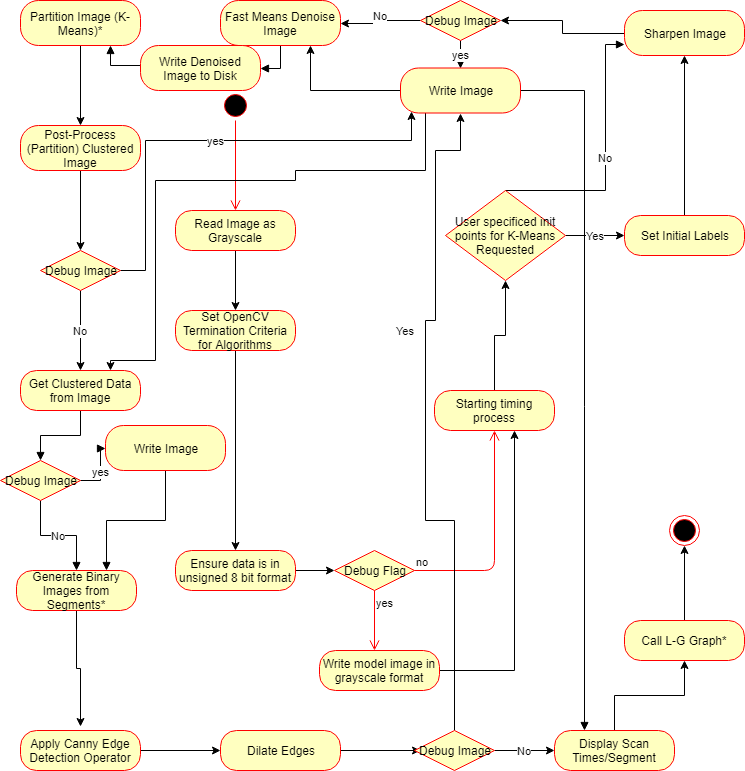

The diagram above was exported from draw.io. Its source (the exported page's mxGraphModel, read from the mxfile embedded in the PNG):
<mxGraphModel dx="1058" dy="808" grid="1" gridSize="10" guides="1" tooltips="1" connect="1" arrows="1" fold="1" page="1" pageScale="1" pageWidth="850" pageHeight="1100" math="0" shadow="0">
  <root>
    <mxCell id="0" />
    <mxCell id="1" parent="0" />
    <mxCell id="gVPlEIEBZn3bIBR0y4gB-7" value="" style="edgeStyle=orthogonalEdgeStyle;rounded=0;orthogonalLoop=1;jettySize=auto;html=1;" parent="1" source="gVPlEIEBZn3bIBR0y4gB-2" target="gVPlEIEBZn3bIBR0y4gB-5" edge="1">
      <mxGeometry relative="1" as="geometry" />
    </mxCell>
    <mxCell id="gVPlEIEBZn3bIBR0y4gB-2" value="Read Image as Grayscale&lt;br&gt;" style="rounded=1;whiteSpace=wrap;html=1;arcSize=40;fontColor=#000000;fillColor=#ffffc0;strokeColor=#ff0000;" parent="1" vertex="1">
      <mxGeometry x="230" y="230" width="120" height="40" as="geometry" />
    </mxCell>
    <mxCell id="gVPlEIEBZn3bIBR0y4gB-3" value="" style="ellipse;html=1;shape=startState;fillColor=#000000;strokeColor=#ff0000;" parent="1" vertex="1">
      <mxGeometry x="275" y="110" width="30" height="30" as="geometry" />
    </mxCell>
    <mxCell id="gVPlEIEBZn3bIBR0y4gB-4" value="" style="edgeStyle=orthogonalEdgeStyle;html=1;verticalAlign=bottom;endArrow=open;endSize=8;strokeColor=#ff0000;entryX=0.5;entryY=0;entryDx=0;entryDy=0;" parent="1" source="gVPlEIEBZn3bIBR0y4gB-3" target="gVPlEIEBZn3bIBR0y4gB-2" edge="1">
      <mxGeometry relative="1" as="geometry">
        <mxPoint x="285" y="190" as="targetPoint" />
      </mxGeometry>
    </mxCell>
    <mxCell id="gVPlEIEBZn3bIBR0y4gB-9" value="" style="edgeStyle=orthogonalEdgeStyle;rounded=0;orthogonalLoop=1;jettySize=auto;html=1;" parent="1" source="gVPlEIEBZn3bIBR0y4gB-5" target="gVPlEIEBZn3bIBR0y4gB-10" edge="1">
      <mxGeometry relative="1" as="geometry">
        <mxPoint x="290" y="450" as="targetPoint" />
      </mxGeometry>
    </mxCell>
    <mxCell id="gVPlEIEBZn3bIBR0y4gB-5" value="Set OpenCV Termination Criteria for Algorithms&lt;br&gt;" style="rounded=1;whiteSpace=wrap;html=1;arcSize=40;fontColor=#000000;fillColor=#ffffc0;strokeColor=#ff0000;" parent="1" vertex="1">
      <mxGeometry x="230" y="330" width="120" height="40" as="geometry" />
    </mxCell>
    <mxCell id="gVPlEIEBZn3bIBR0y4gB-20" value="" style="edgeStyle=orthogonalEdgeStyle;rounded=0;orthogonalLoop=1;jettySize=auto;html=1;entryX=0;entryY=0.5;entryDx=0;entryDy=0;exitX=1;exitY=0.5;exitDx=0;exitDy=0;exitPerimeter=0;" parent="1" source="gVPlEIEBZn3bIBR0y4gB-10" target="gVPlEIEBZn3bIBR0y4gB-14" edge="1">
      <mxGeometry relative="1" as="geometry">
        <mxPoint x="299" y="590" as="sourcePoint" />
        <mxPoint x="379" y="590" as="targetPoint" />
      </mxGeometry>
    </mxCell>
    <mxCell id="gVPlEIEBZn3bIBR0y4gB-10" value="Ensure data is in unsigned 8 bit format&lt;br&gt;" style="rounded=1;whiteSpace=wrap;html=1;arcSize=40;fontColor=#000000;fillColor=#ffffc0;strokeColor=#ff0000;" parent="1" vertex="1">
      <mxGeometry x="230" y="570" width="120" height="40" as="geometry" />
    </mxCell>
    <mxCell id="gVPlEIEBZn3bIBR0y4gB-29" value="" style="edgeStyle=orthogonalEdgeStyle;rounded=0;orthogonalLoop=1;jettySize=auto;html=1;entryX=0.5;entryY=1;entryDx=0;entryDy=0;exitX=0.5;exitY=0;exitDx=0;exitDy=0;" parent="1" source="gVPlEIEBZn3bIBR0y4gB-17" target="gVPlEIEBZn3bIBR0y4gB-25" edge="1">
      <mxGeometry relative="1" as="geometry">
        <mxPoint x="549" y="330" as="targetPoint" />
      </mxGeometry>
    </mxCell>
    <mxCell id="gVPlEIEBZn3bIBR0y4gB-17" value="Starting timing process&lt;br&gt;" style="rounded=1;whiteSpace=wrap;html=1;arcSize=40;fontColor=#000000;fillColor=#ffffc0;strokeColor=#ff0000;" parent="1" vertex="1">
      <mxGeometry x="489" y="410" width="120" height="40" as="geometry" />
    </mxCell>
    <mxCell id="gVPlEIEBZn3bIBR0y4gB-14" value="Debug Flag" style="rhombus;whiteSpace=wrap;html=1;fillColor=#ffffc0;strokeColor=#ff0000;" parent="1" vertex="1">
      <mxGeometry x="389" y="570" width="80" height="40" as="geometry" />
    </mxCell>
    <mxCell id="gVPlEIEBZn3bIBR0y4gB-15" value="no" style="edgeStyle=orthogonalEdgeStyle;html=1;align=left;verticalAlign=bottom;endArrow=open;endSize=8;strokeColor=#ff0000;entryX=0.5;entryY=1;entryDx=0;entryDy=0;" parent="1" source="gVPlEIEBZn3bIBR0y4gB-14" target="gVPlEIEBZn3bIBR0y4gB-17" edge="1">
      <mxGeometry x="-1" relative="1" as="geometry">
        <mxPoint x="569" y="590" as="targetPoint" />
      </mxGeometry>
    </mxCell>
    <mxCell id="gVPlEIEBZn3bIBR0y4gB-16" value="yes" style="edgeStyle=orthogonalEdgeStyle;html=1;align=left;verticalAlign=top;endArrow=open;endSize=8;strokeColor=#ff0000;" parent="1" source="gVPlEIEBZn3bIBR0y4gB-14" edge="1">
      <mxGeometry x="-1" relative="1" as="geometry">
        <mxPoint x="429" y="670" as="targetPoint" />
      </mxGeometry>
    </mxCell>
    <mxCell id="gVPlEIEBZn3bIBR0y4gB-24" value="" style="edgeStyle=orthogonalEdgeStyle;rounded=0;orthogonalLoop=1;jettySize=auto;html=1;" parent="1" source="gVPlEIEBZn3bIBR0y4gB-21" edge="1">
      <mxGeometry relative="1" as="geometry">
        <mxPoint x="569" y="450" as="targetPoint" />
        <Array as="points">
          <mxPoint x="569" y="690" />
          <mxPoint x="569" y="450" />
        </Array>
      </mxGeometry>
    </mxCell>
    <mxCell id="gVPlEIEBZn3bIBR0y4gB-21" value="Write model image in grayscale format&lt;br&gt;" style="rounded=1;whiteSpace=wrap;html=1;arcSize=40;fontColor=#000000;fillColor=#ffffc0;strokeColor=#ff0000;" parent="1" vertex="1">
      <mxGeometry x="374" y="670" width="120" height="40" as="geometry" />
    </mxCell>
    <mxCell id="gVPlEIEBZn3bIBR0y4gB-31" value="Yes" style="edgeStyle=orthogonalEdgeStyle;rounded=0;orthogonalLoop=1;jettySize=auto;html=1;entryX=0;entryY=0.5;entryDx=0;entryDy=0;" parent="1" source="gVPlEIEBZn3bIBR0y4gB-25" target="gVPlEIEBZn3bIBR0y4gB-32" edge="1">
      <mxGeometry relative="1" as="geometry">
        <mxPoint x="679" y="260" as="targetPoint" />
      </mxGeometry>
    </mxCell>
    <mxCell id="WGehmFrd4KjmlGKPeCT2-1" value="No&lt;br&gt;" style="edgeStyle=orthogonalEdgeStyle;rounded=0;orthogonalLoop=1;jettySize=auto;html=1;endArrow=block;endFill=1;entryX=0;entryY=0.75;entryDx=0;entryDy=0;exitX=0.5;exitY=0;exitDx=0;exitDy=0;" edge="1" parent="1" source="gVPlEIEBZn3bIBR0y4gB-25" target="gVPlEIEBZn3bIBR0y4gB-37">
      <mxGeometry relative="1" as="geometry">
        <Array as="points">
          <mxPoint x="660" y="210" />
          <mxPoint x="660" y="64" />
        </Array>
      </mxGeometry>
    </mxCell>
    <mxCell id="gVPlEIEBZn3bIBR0y4gB-25" value="User specificed init points for K-Means Requested" style="rhombus;whiteSpace=wrap;html=1;fillColor=#ffffc0;strokeColor=#ff0000;" parent="1" vertex="1">
      <mxGeometry x="500" y="210" width="120" height="90" as="geometry" />
    </mxCell>
    <mxCell id="gVPlEIEBZn3bIBR0y4gB-36" value="" style="edgeStyle=orthogonalEdgeStyle;rounded=0;orthogonalLoop=1;jettySize=auto;html=1;entryX=0.5;entryY=1;entryDx=0;entryDy=0;" parent="1" source="gVPlEIEBZn3bIBR0y4gB-32" target="gVPlEIEBZn3bIBR0y4gB-37" edge="1">
      <mxGeometry relative="1" as="geometry">
        <mxPoint x="739" y="155" as="targetPoint" />
      </mxGeometry>
    </mxCell>
    <mxCell id="gVPlEIEBZn3bIBR0y4gB-32" value="Set Initial Labels&lt;br&gt;" style="rounded=1;whiteSpace=wrap;html=1;arcSize=40;fontColor=#000000;fillColor=#ffffc0;strokeColor=#ff0000;" parent="1" vertex="1">
      <mxGeometry x="679" y="235" width="120" height="40" as="geometry" />
    </mxCell>
    <mxCell id="gVPlEIEBZn3bIBR0y4gB-40" value="" style="edgeStyle=orthogonalEdgeStyle;rounded=0;orthogonalLoop=1;jettySize=auto;html=1;entryX=1;entryY=0.5;entryDx=0;entryDy=0;" parent="1" source="gVPlEIEBZn3bIBR0y4gB-37" target="gVPlEIEBZn3bIBR0y4gB-45" edge="1">
      <mxGeometry relative="1" as="geometry">
        <mxPoint x="599" y="52.5" as="targetPoint" />
      </mxGeometry>
    </mxCell>
    <mxCell id="gVPlEIEBZn3bIBR0y4gB-37" value="Sharpen Image&lt;br&gt;" style="rounded=1;whiteSpace=wrap;html=1;arcSize=40;fontColor=#000000;fillColor=#ffffc0;strokeColor=#ff0000;" parent="1" vertex="1">
      <mxGeometry x="679" y="30" width="120" height="45" as="geometry" />
    </mxCell>
    <mxCell id="gVPlEIEBZn3bIBR0y4gB-50" value="yes&lt;br&gt;" style="edgeStyle=orthogonalEdgeStyle;rounded=0;orthogonalLoop=1;jettySize=auto;html=1;entryX=0.5;entryY=0;entryDx=0;entryDy=0;" parent="1" source="gVPlEIEBZn3bIBR0y4gB-45" target="gVPlEIEBZn3bIBR0y4gB-51" edge="1">
      <mxGeometry relative="1" as="geometry">
        <mxPoint x="515" y="152.5" as="targetPoint" />
      </mxGeometry>
    </mxCell>
    <mxCell id="gVPlEIEBZn3bIBR0y4gB-53" value="No&lt;br&gt;&lt;br&gt;" style="edgeStyle=orthogonalEdgeStyle;rounded=0;orthogonalLoop=1;jettySize=auto;html=1;entryX=1;entryY=0.5;entryDx=0;entryDy=0;" parent="1" source="gVPlEIEBZn3bIBR0y4gB-45" target="gVPlEIEBZn3bIBR0y4gB-56" edge="1">
      <mxGeometry relative="1" as="geometry">
        <mxPoint x="395" y="40" as="targetPoint" />
      </mxGeometry>
    </mxCell>
    <mxCell id="gVPlEIEBZn3bIBR0y4gB-45" value="Debug Image" style="rhombus;whiteSpace=wrap;html=1;fillColor=#ffffc0;strokeColor=#ff0000;" parent="1" vertex="1">
      <mxGeometry x="475" y="20" width="80" height="40" as="geometry" />
    </mxCell>
    <mxCell id="gVPlEIEBZn3bIBR0y4gB-55" value="" style="edgeStyle=orthogonalEdgeStyle;rounded=0;orthogonalLoop=1;jettySize=auto;html=1;exitX=0;exitY=0.5;exitDx=0;exitDy=0;entryX=0.75;entryY=1;entryDx=0;entryDy=0;" parent="1" source="gVPlEIEBZn3bIBR0y4gB-51" target="gVPlEIEBZn3bIBR0y4gB-56" edge="1">
      <mxGeometry relative="1" as="geometry">
        <mxPoint x="360" y="80" as="targetPoint" />
      </mxGeometry>
    </mxCell>
    <mxCell id="gVPlEIEBZn3bIBR0y4gB-71" value="" style="edgeStyle=orthogonalEdgeStyle;rounded=0;orthogonalLoop=1;jettySize=auto;html=1;entryX=0.75;entryY=0;entryDx=0;entryDy=0;" parent="1" source="gVPlEIEBZn3bIBR0y4gB-51" target="gVPlEIEBZn3bIBR0y4gB-72" edge="1">
      <mxGeometry relative="1" as="geometry">
        <mxPoint x="210" y="410" as="targetPoint" />
        <Array as="points">
          <mxPoint x="480" y="190" />
          <mxPoint x="350" y="190" />
          <mxPoint x="350" y="200" />
          <mxPoint x="210" y="200" />
          <mxPoint x="210" y="380" />
          <mxPoint x="165" y="380" />
        </Array>
      </mxGeometry>
    </mxCell>
    <mxCell id="gVPlEIEBZn3bIBR0y4gB-98" value="" style="edgeStyle=orthogonalEdgeStyle;rounded=0;orthogonalLoop=1;jettySize=auto;html=1;entryX=0.25;entryY=0;entryDx=0;entryDy=0;exitX=1;exitY=0.5;exitDx=0;exitDy=0;endArrow=block;endFill=1;" parent="1" source="gVPlEIEBZn3bIBR0y4gB-51" target="gVPlEIEBZn3bIBR0y4gB-99" edge="1">
      <mxGeometry relative="1" as="geometry">
        <mxPoint x="630" y="740" as="targetPoint" />
      </mxGeometry>
    </mxCell>
    <mxCell id="gVPlEIEBZn3bIBR0y4gB-51" value="Write Image&lt;br&gt;" style="rounded=1;whiteSpace=wrap;html=1;arcSize=40;fontColor=#000000;fillColor=#ffffc0;strokeColor=#ff0000;" parent="1" vertex="1">
      <mxGeometry x="455" y="87.5" width="120" height="45" as="geometry" />
    </mxCell>
    <mxCell id="WGehmFrd4KjmlGKPeCT2-5" value="" style="edgeStyle=orthogonalEdgeStyle;rounded=0;orthogonalLoop=1;jettySize=auto;html=1;endArrow=block;endFill=1;entryX=1;entryY=0.5;entryDx=0;entryDy=0;" edge="1" parent="1" source="gVPlEIEBZn3bIBR0y4gB-56" target="WGehmFrd4KjmlGKPeCT2-2">
      <mxGeometry relative="1" as="geometry">
        <mxPoint x="335" y="145" as="targetPoint" />
      </mxGeometry>
    </mxCell>
    <mxCell id="gVPlEIEBZn3bIBR0y4gB-56" value="Fast Means Denoise Image&lt;br&gt;" style="rounded=1;whiteSpace=wrap;html=1;arcSize=40;fontColor=#000000;fillColor=#ffffc0;strokeColor=#ff0000;" parent="1" vertex="1">
      <mxGeometry x="275" y="20" width="120" height="45" as="geometry" />
    </mxCell>
    <mxCell id="WGehmFrd4KjmlGKPeCT2-7" value="" style="edgeStyle=orthogonalEdgeStyle;rounded=0;orthogonalLoop=1;jettySize=auto;html=1;endArrow=block;endFill=1;entryX=0.75;entryY=1;entryDx=0;entryDy=0;" edge="1" parent="1" source="WGehmFrd4KjmlGKPeCT2-2" target="gVPlEIEBZn3bIBR0y4gB-58">
      <mxGeometry relative="1" as="geometry">
        <mxPoint x="115" y="87.5" as="targetPoint" />
        <Array as="points">
          <mxPoint x="255" y="85" />
          <mxPoint x="165" y="85" />
        </Array>
      </mxGeometry>
    </mxCell>
    <mxCell id="WGehmFrd4KjmlGKPeCT2-2" value="Write Denoised Image to Disk&lt;br&gt;" style="rounded=1;whiteSpace=wrap;html=1;arcSize=40;fontColor=#000000;fillColor=#ffffc0;strokeColor=#ff0000;" vertex="1" parent="1">
      <mxGeometry x="195" y="65" width="120" height="45" as="geometry" />
    </mxCell>
    <mxCell id="gVPlEIEBZn3bIBR0y4gB-61" value="" style="edgeStyle=orthogonalEdgeStyle;rounded=0;orthogonalLoop=1;jettySize=auto;html=1;" parent="1" source="gVPlEIEBZn3bIBR0y4gB-58" target="gVPlEIEBZn3bIBR0y4gB-60" edge="1">
      <mxGeometry relative="1" as="geometry" />
    </mxCell>
    <mxCell id="gVPlEIEBZn3bIBR0y4gB-58" value="Partition Image (K-Means)*&lt;br&gt;" style="rounded=1;whiteSpace=wrap;html=1;arcSize=40;fontColor=#000000;fillColor=#ffffc0;strokeColor=#ff0000;" parent="1" vertex="1">
      <mxGeometry x="75" y="20" width="120" height="45" as="geometry" />
    </mxCell>
    <mxCell id="gVPlEIEBZn3bIBR0y4gB-63" value="" style="edgeStyle=orthogonalEdgeStyle;rounded=0;orthogonalLoop=1;jettySize=auto;html=1;entryX=0.5;entryY=0;entryDx=0;entryDy=0;" parent="1" source="gVPlEIEBZn3bIBR0y4gB-60" target="gVPlEIEBZn3bIBR0y4gB-64" edge="1">
      <mxGeometry relative="1" as="geometry">
        <mxPoint x="135" y="270" as="targetPoint" />
      </mxGeometry>
    </mxCell>
    <mxCell id="gVPlEIEBZn3bIBR0y4gB-60" value="Post-Process (Partition) Clustered Image&lt;br&gt;" style="rounded=1;whiteSpace=wrap;html=1;arcSize=40;fontColor=#000000;fillColor=#ffffc0;strokeColor=#ff0000;" parent="1" vertex="1">
      <mxGeometry x="75" y="145" width="120" height="45" as="geometry" />
    </mxCell>
    <mxCell id="gVPlEIEBZn3bIBR0y4gB-66" value="yes&lt;br&gt;" style="edgeStyle=orthogonalEdgeStyle;rounded=0;orthogonalLoop=1;jettySize=auto;html=1;entryX=0.092;entryY=0.967;entryDx=0;entryDy=0;entryPerimeter=0;exitX=1;exitY=0.5;exitDx=0;exitDy=0;" parent="1" source="gVPlEIEBZn3bIBR0y4gB-64" target="gVPlEIEBZn3bIBR0y4gB-51" edge="1">
      <mxGeometry relative="1" as="geometry">
        <mxPoint x="470" y="160" as="targetPoint" />
        <Array as="points">
          <mxPoint x="200" y="290" />
          <mxPoint x="200" y="160" />
          <mxPoint x="466" y="160" />
        </Array>
      </mxGeometry>
    </mxCell>
    <mxCell id="gVPlEIEBZn3bIBR0y4gB-70" value="No&lt;br&gt;" style="edgeStyle=orthogonalEdgeStyle;rounded=0;orthogonalLoop=1;jettySize=auto;html=1;" parent="1" source="gVPlEIEBZn3bIBR0y4gB-64" edge="1">
      <mxGeometry relative="1" as="geometry">
        <mxPoint x="135" y="390" as="targetPoint" />
      </mxGeometry>
    </mxCell>
    <mxCell id="gVPlEIEBZn3bIBR0y4gB-64" value="Debug Image" style="rhombus;whiteSpace=wrap;html=1;fillColor=#ffffc0;strokeColor=#ff0000;" parent="1" vertex="1">
      <mxGeometry x="95" y="270" width="80" height="40" as="geometry" />
    </mxCell>
    <mxCell id="WGehmFrd4KjmlGKPeCT2-11" value="" style="edgeStyle=orthogonalEdgeStyle;rounded=0;orthogonalLoop=1;jettySize=auto;html=1;endArrow=block;endFill=1;" edge="1" parent="1" source="gVPlEIEBZn3bIBR0y4gB-72" target="WGehmFrd4KjmlGKPeCT2-8">
      <mxGeometry relative="1" as="geometry" />
    </mxCell>
    <mxCell id="gVPlEIEBZn3bIBR0y4gB-72" value="Get Clustered Data from Image&lt;br&gt;" style="rounded=1;whiteSpace=wrap;html=1;arcSize=40;fontColor=#000000;fillColor=#ffffc0;strokeColor=#ff0000;" parent="1" vertex="1">
      <mxGeometry x="75" y="390" width="120" height="40" as="geometry" />
    </mxCell>
    <mxCell id="gVPlEIEBZn3bIBR0y4gB-80" value="" style="edgeStyle=orthogonalEdgeStyle;rounded=0;orthogonalLoop=1;jettySize=auto;html=1;" parent="1" source="gVPlEIEBZn3bIBR0y4gB-77" edge="1">
      <mxGeometry relative="1" as="geometry">
        <mxPoint x="135" y="746" as="targetPoint" />
      </mxGeometry>
    </mxCell>
    <mxCell id="gVPlEIEBZn3bIBR0y4gB-77" value="Generate Binary Images from Segments*&lt;br&gt;" style="rounded=1;whiteSpace=wrap;html=1;arcSize=40;fontColor=#000000;fillColor=#ffffc0;strokeColor=#ff0000;" parent="1" vertex="1">
      <mxGeometry x="71" y="590" width="120" height="40" as="geometry" />
    </mxCell>
    <mxCell id="gVPlEIEBZn3bIBR0y4gB-84" value="" style="edgeStyle=orthogonalEdgeStyle;rounded=0;orthogonalLoop=1;jettySize=auto;html=1;" parent="1" source="gVPlEIEBZn3bIBR0y4gB-81" target="gVPlEIEBZn3bIBR0y4gB-83" edge="1">
      <mxGeometry relative="1" as="geometry" />
    </mxCell>
    <mxCell id="gVPlEIEBZn3bIBR0y4gB-81" value="Apply Canny Edge Detection Operator&lt;br&gt;" style="rounded=1;whiteSpace=wrap;html=1;arcSize=40;fontColor=#000000;fillColor=#ffffc0;strokeColor=#ff0000;" parent="1" vertex="1">
      <mxGeometry x="75" y="750" width="120" height="40" as="geometry" />
    </mxCell>
    <mxCell id="gVPlEIEBZn3bIBR0y4gB-86" value="" style="edgeStyle=orthogonalEdgeStyle;rounded=0;orthogonalLoop=1;jettySize=auto;html=1;" parent="1" source="gVPlEIEBZn3bIBR0y4gB-83" edge="1">
      <mxGeometry relative="1" as="geometry">
        <mxPoint x="475" y="770" as="targetPoint" />
      </mxGeometry>
    </mxCell>
    <mxCell id="gVPlEIEBZn3bIBR0y4gB-83" value="Dilate Edges&lt;br&gt;" style="rounded=1;whiteSpace=wrap;html=1;arcSize=40;fontColor=#000000;fillColor=#ffffc0;strokeColor=#ff0000;" parent="1" vertex="1">
      <mxGeometry x="275" y="750" width="120" height="40" as="geometry" />
    </mxCell>
    <mxCell id="gVPlEIEBZn3bIBR0y4gB-94" value="Yes&lt;br&gt;" style="edgeStyle=orthogonalEdgeStyle;rounded=0;orthogonalLoop=1;jettySize=auto;html=1;entryX=0.5;entryY=1;entryDx=0;entryDy=0;" parent="1" source="gVPlEIEBZn3bIBR0y4gB-90" target="gVPlEIEBZn3bIBR0y4gB-51" edge="1">
      <mxGeometry x="0.2599" y="20" relative="1" as="geometry">
        <mxPoint x="520" y="170" as="targetPoint" />
        <Array as="points">
          <mxPoint x="509" y="540" />
          <mxPoint x="480" y="540" />
          <mxPoint x="480" y="340" />
          <mxPoint x="490" y="340" />
          <mxPoint x="490" y="170" />
          <mxPoint x="515" y="170" />
        </Array>
        <mxPoint as="offset" />
      </mxGeometry>
    </mxCell>
    <mxCell id="gVPlEIEBZn3bIBR0y4gB-100" value="No&lt;br&gt;" style="edgeStyle=orthogonalEdgeStyle;rounded=0;orthogonalLoop=1;jettySize=auto;html=1;" parent="1" source="gVPlEIEBZn3bIBR0y4gB-90" target="gVPlEIEBZn3bIBR0y4gB-99" edge="1">
      <mxGeometry relative="1" as="geometry" />
    </mxCell>
    <mxCell id="gVPlEIEBZn3bIBR0y4gB-90" value="Debug Image" style="rhombus;whiteSpace=wrap;html=1;fillColor=#ffffc0;strokeColor=#ff0000;" parent="1" vertex="1">
      <mxGeometry x="469" y="750" width="80" height="40" as="geometry" />
    </mxCell>
    <mxCell id="gVPlEIEBZn3bIBR0y4gB-102" value="" style="edgeStyle=orthogonalEdgeStyle;rounded=0;orthogonalLoop=1;jettySize=auto;html=1;" parent="1" source="gVPlEIEBZn3bIBR0y4gB-99" target="gVPlEIEBZn3bIBR0y4gB-101" edge="1">
      <mxGeometry relative="1" as="geometry" />
    </mxCell>
    <mxCell id="gVPlEIEBZn3bIBR0y4gB-99" value="Display Scan Times/Segment&lt;br&gt;" style="rounded=1;whiteSpace=wrap;html=1;arcSize=40;fontColor=#000000;fillColor=#ffffc0;strokeColor=#ff0000;" parent="1" vertex="1">
      <mxGeometry x="609" y="750" width="120" height="40" as="geometry" />
    </mxCell>
    <mxCell id="gVPlEIEBZn3bIBR0y4gB-107" value="" style="edgeStyle=orthogonalEdgeStyle;rounded=0;orthogonalLoop=1;jettySize=auto;html=1;entryX=0.5;entryY=1;entryDx=0;entryDy=0;" parent="1" source="gVPlEIEBZn3bIBR0y4gB-101" target="gVPlEIEBZn3bIBR0y4gB-108" edge="1">
      <mxGeometry relative="1" as="geometry">
        <mxPoint x="739" y="560" as="targetPoint" />
      </mxGeometry>
    </mxCell>
    <mxCell id="gVPlEIEBZn3bIBR0y4gB-101" value="Call L-G Graph*&lt;br&gt;" style="rounded=1;whiteSpace=wrap;html=1;arcSize=40;fontColor=#000000;fillColor=#ffffc0;strokeColor=#ff0000;" parent="1" vertex="1">
      <mxGeometry x="679" y="640" width="120" height="40" as="geometry" />
    </mxCell>
    <mxCell id="gVPlEIEBZn3bIBR0y4gB-108" value="" style="ellipse;html=1;shape=endState;fillColor=#000000;strokeColor=#ff0000;" parent="1" vertex="1">
      <mxGeometry x="724" y="535" width="30" height="30" as="geometry" />
    </mxCell>
    <mxCell id="WGehmFrd4KjmlGKPeCT2-10" value="yes&lt;br&gt;" style="edgeStyle=orthogonalEdgeStyle;rounded=0;orthogonalLoop=1;jettySize=auto;html=1;endArrow=block;endFill=1;" edge="1" parent="1" source="WGehmFrd4KjmlGKPeCT2-8" target="WGehmFrd4KjmlGKPeCT2-9">
      <mxGeometry relative="1" as="geometry" />
    </mxCell>
    <mxCell id="WGehmFrd4KjmlGKPeCT2-12" value="No" style="edgeStyle=orthogonalEdgeStyle;rounded=0;orthogonalLoop=1;jettySize=auto;html=1;endArrow=block;endFill=1;" edge="1" parent="1" source="WGehmFrd4KjmlGKPeCT2-8" target="gVPlEIEBZn3bIBR0y4gB-77">
      <mxGeometry relative="1" as="geometry" />
    </mxCell>
    <mxCell id="WGehmFrd4KjmlGKPeCT2-8" value="Debug Image" style="rhombus;whiteSpace=wrap;html=1;fillColor=#ffffc0;strokeColor=#ff0000;" vertex="1" parent="1">
      <mxGeometry x="55" y="480" width="80" height="40" as="geometry" />
    </mxCell>
    <mxCell id="WGehmFrd4KjmlGKPeCT2-14" value="" style="edgeStyle=orthogonalEdgeStyle;rounded=0;orthogonalLoop=1;jettySize=auto;html=1;endArrow=block;endFill=1;entryX=0.75;entryY=0;entryDx=0;entryDy=0;" edge="1" parent="1" source="WGehmFrd4KjmlGKPeCT2-9" target="gVPlEIEBZn3bIBR0y4gB-77">
      <mxGeometry relative="1" as="geometry">
        <mxPoint x="220" y="570" as="targetPoint" />
      </mxGeometry>
    </mxCell>
    <mxCell id="WGehmFrd4KjmlGKPeCT2-9" value="Write Image&lt;br&gt;" style="rounded=1;whiteSpace=wrap;html=1;arcSize=40;fontColor=#000000;fillColor=#ffffc0;strokeColor=#ff0000;" vertex="1" parent="1">
      <mxGeometry x="160" y="445" width="120" height="45" as="geometry" />
    </mxCell>
  </root>
</mxGraphModel>